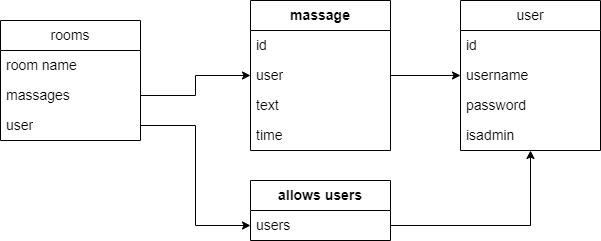

The diagram above was exported from draw.io. Its source (the exported page's mxGraphModel, read from the mxfile embedded in the PNG):
<mxGraphModel dx="1010" dy="542" grid="1" gridSize="10" guides="1" tooltips="1" connect="1" arrows="1" fold="1" page="1" pageScale="1" pageWidth="850" pageHeight="1100" math="0" shadow="0">
  <root>
    <mxCell id="0" />
    <mxCell id="1" parent="0" />
    <mxCell id="07kP67LV0Qa-peX4RKDk-24" value="rooms" style="swimlane;fontStyle=0;childLayout=stackLayout;horizontal=1;startSize=30;horizontalStack=0;resizeParent=1;resizeParentMax=0;resizeLast=0;collapsible=1;marginBottom=0;whiteSpace=wrap;html=1;strokeColor=default;fontSize=14;fillColor=none;" parent="1" vertex="1">
      <mxGeometry x="120" y="220" width="140" height="120" as="geometry" />
    </mxCell>
    <mxCell id="07kP67LV0Qa-peX4RKDk-25" value="room name" style="text;strokeColor=none;fillColor=none;align=left;verticalAlign=middle;spacingLeft=4;spacingRight=4;overflow=hidden;points=[[0,0.5],[1,0.5]];portConstraint=eastwest;rotatable=0;whiteSpace=wrap;html=1;fontSize=14;" parent="07kP67LV0Qa-peX4RKDk-24" vertex="1">
      <mxGeometry y="30" width="140" height="30" as="geometry" />
    </mxCell>
    <mxCell id="07kP67LV0Qa-peX4RKDk-26" value="massages" style="text;strokeColor=none;fillColor=none;align=left;verticalAlign=middle;spacingLeft=4;spacingRight=4;overflow=hidden;points=[[0,0.5],[1,0.5]];portConstraint=eastwest;rotatable=0;whiteSpace=wrap;html=1;fontSize=14;" parent="07kP67LV0Qa-peX4RKDk-24" vertex="1">
      <mxGeometry y="60" width="140" height="30" as="geometry" />
    </mxCell>
    <mxCell id="QWubxXTpUSNdcqHZoWqp-3" value="user" style="text;strokeColor=none;fillColor=none;align=left;verticalAlign=middle;spacingLeft=4;spacingRight=4;overflow=hidden;points=[[0,0.5],[1,0.5]];portConstraint=eastwest;rotatable=0;whiteSpace=wrap;html=1;fontSize=14;" parent="07kP67LV0Qa-peX4RKDk-24" vertex="1">
      <mxGeometry y="90" width="140" height="30" as="geometry" />
    </mxCell>
    <mxCell id="07kP67LV0Qa-peX4RKDk-28" value="&lt;span style=&quot;font-weight: 700;&quot;&gt;allows users&lt;/span&gt;" style="swimlane;fontStyle=0;childLayout=stackLayout;horizontal=1;startSize=30;horizontalStack=0;resizeParent=1;resizeParentMax=0;resizeLast=0;collapsible=1;marginBottom=0;whiteSpace=wrap;html=1;strokeColor=default;fontSize=14;fillColor=none;" parent="1" vertex="1">
      <mxGeometry x="370" y="380" width="140" height="60" as="geometry" />
    </mxCell>
    <mxCell id="07kP67LV0Qa-peX4RKDk-29" value="users" style="text;strokeColor=none;fillColor=none;align=left;verticalAlign=middle;spacingLeft=4;spacingRight=4;overflow=hidden;points=[[0,0.5],[1,0.5]];portConstraint=eastwest;rotatable=0;whiteSpace=wrap;html=1;fontSize=14;" parent="07kP67LV0Qa-peX4RKDk-28" vertex="1">
      <mxGeometry y="30" width="140" height="30" as="geometry" />
    </mxCell>
    <mxCell id="07kP67LV0Qa-peX4RKDk-32" value="&lt;span style=&quot;font-weight: 700;&quot;&gt;massage&lt;/span&gt;" style="swimlane;fontStyle=0;childLayout=stackLayout;horizontal=1;startSize=30;horizontalStack=0;resizeParent=1;resizeParentMax=0;resizeLast=0;collapsible=1;marginBottom=0;whiteSpace=wrap;html=1;strokeColor=default;fontSize=14;fillColor=none;" parent="1" vertex="1">
      <mxGeometry x="370" y="200" width="140" height="150" as="geometry" />
    </mxCell>
    <mxCell id="07kP67LV0Qa-peX4RKDk-33" value="id" style="text;strokeColor=none;fillColor=none;align=left;verticalAlign=middle;spacingLeft=4;spacingRight=4;overflow=hidden;points=[[0,0.5],[1,0.5]];portConstraint=eastwest;rotatable=0;whiteSpace=wrap;html=1;fontSize=14;" parent="07kP67LV0Qa-peX4RKDk-32" vertex="1">
      <mxGeometry y="30" width="140" height="30" as="geometry" />
    </mxCell>
    <mxCell id="07kP67LV0Qa-peX4RKDk-34" value="user" style="text;strokeColor=none;fillColor=none;align=left;verticalAlign=middle;spacingLeft=4;spacingRight=4;overflow=hidden;points=[[0,0.5],[1,0.5]];portConstraint=eastwest;rotatable=0;whiteSpace=wrap;html=1;fontSize=14;" parent="07kP67LV0Qa-peX4RKDk-32" vertex="1">
      <mxGeometry y="60" width="140" height="30" as="geometry" />
    </mxCell>
    <mxCell id="07kP67LV0Qa-peX4RKDk-35" value="text" style="text;strokeColor=none;fillColor=none;align=left;verticalAlign=middle;spacingLeft=4;spacingRight=4;overflow=hidden;points=[[0,0.5],[1,0.5]];portConstraint=eastwest;rotatable=0;whiteSpace=wrap;html=1;fontSize=14;" parent="07kP67LV0Qa-peX4RKDk-32" vertex="1">
      <mxGeometry y="90" width="140" height="30" as="geometry" />
    </mxCell>
    <mxCell id="07kP67LV0Qa-peX4RKDk-41" value="time" style="text;strokeColor=none;fillColor=none;align=left;verticalAlign=middle;spacingLeft=4;spacingRight=4;overflow=hidden;points=[[0,0.5],[1,0.5]];portConstraint=eastwest;rotatable=0;whiteSpace=wrap;html=1;fontSize=14;" parent="07kP67LV0Qa-peX4RKDk-32" vertex="1">
      <mxGeometry y="120" width="140" height="30" as="geometry" />
    </mxCell>
    <mxCell id="07kP67LV0Qa-peX4RKDk-42" value="user" style="swimlane;fontStyle=0;childLayout=stackLayout;horizontal=1;startSize=30;horizontalStack=0;resizeParent=1;resizeParentMax=0;resizeLast=0;collapsible=1;marginBottom=0;whiteSpace=wrap;html=1;strokeColor=default;fontSize=14;fillColor=none;" parent="1" vertex="1">
      <mxGeometry x="580" y="200" width="140" height="150" as="geometry" />
    </mxCell>
    <mxCell id="07kP67LV0Qa-peX4RKDk-43" value="id" style="text;strokeColor=none;fillColor=none;align=left;verticalAlign=middle;spacingLeft=4;spacingRight=4;overflow=hidden;points=[[0,0.5],[1,0.5]];portConstraint=eastwest;rotatable=0;whiteSpace=wrap;html=1;fontSize=14;" parent="07kP67LV0Qa-peX4RKDk-42" vertex="1">
      <mxGeometry y="30" width="140" height="30" as="geometry" />
    </mxCell>
    <mxCell id="07kP67LV0Qa-peX4RKDk-44" value="username" style="text;strokeColor=none;fillColor=none;align=left;verticalAlign=middle;spacingLeft=4;spacingRight=4;overflow=hidden;points=[[0,0.5],[1,0.5]];portConstraint=eastwest;rotatable=0;whiteSpace=wrap;html=1;fontSize=14;" parent="07kP67LV0Qa-peX4RKDk-42" vertex="1">
      <mxGeometry y="60" width="140" height="30" as="geometry" />
    </mxCell>
    <mxCell id="07kP67LV0Qa-peX4RKDk-45" value="password" style="text;strokeColor=none;fillColor=none;align=left;verticalAlign=middle;spacingLeft=4;spacingRight=4;overflow=hidden;points=[[0,0.5],[1,0.5]];portConstraint=eastwest;rotatable=0;whiteSpace=wrap;html=1;fontSize=14;" parent="07kP67LV0Qa-peX4RKDk-42" vertex="1">
      <mxGeometry y="90" width="140" height="30" as="geometry" />
    </mxCell>
    <mxCell id="QWubxXTpUSNdcqHZoWqp-1" value="isadmin" style="text;strokeColor=none;fillColor=none;align=left;verticalAlign=middle;spacingLeft=4;spacingRight=4;overflow=hidden;points=[[0,0.5],[1,0.5]];portConstraint=eastwest;rotatable=0;whiteSpace=wrap;html=1;fontSize=14;" parent="07kP67LV0Qa-peX4RKDk-42" vertex="1">
      <mxGeometry y="120" width="140" height="30" as="geometry" />
    </mxCell>
    <mxCell id="07kP67LV0Qa-peX4RKDk-58" style="edgeStyle=orthogonalEdgeStyle;rounded=0;orthogonalLoop=1;jettySize=auto;html=1;exitX=1;exitY=0.5;exitDx=0;exitDy=0;fontSize=14;" parent="1" source="07kP67LV0Qa-peX4RKDk-34" target="07kP67LV0Qa-peX4RKDk-42" edge="1">
      <mxGeometry relative="1" as="geometry" />
    </mxCell>
    <mxCell id="QWubxXTpUSNdcqHZoWqp-2" style="edgeStyle=orthogonalEdgeStyle;rounded=0;orthogonalLoop=1;jettySize=auto;html=1;" parent="1" source="07kP67LV0Qa-peX4RKDk-29" target="07kP67LV0Qa-peX4RKDk-42" edge="1">
      <mxGeometry relative="1" as="geometry" />
    </mxCell>
    <mxCell id="QWubxXTpUSNdcqHZoWqp-5" style="edgeStyle=orthogonalEdgeStyle;rounded=0;orthogonalLoop=1;jettySize=auto;html=1;exitX=1;exitY=0.5;exitDx=0;exitDy=0;entryX=0;entryY=0.5;entryDx=0;entryDy=0;" parent="1" source="QWubxXTpUSNdcqHZoWqp-3" target="07kP67LV0Qa-peX4RKDk-29" edge="1">
      <mxGeometry relative="1" as="geometry" />
    </mxCell>
    <mxCell id="QWubxXTpUSNdcqHZoWqp-6" style="edgeStyle=orthogonalEdgeStyle;rounded=0;orthogonalLoop=1;jettySize=auto;html=1;exitX=1;exitY=0.5;exitDx=0;exitDy=0;" parent="1" source="07kP67LV0Qa-peX4RKDk-26" target="07kP67LV0Qa-peX4RKDk-32" edge="1">
      <mxGeometry relative="1" as="geometry" />
    </mxCell>
  </root>
</mxGraphModel>